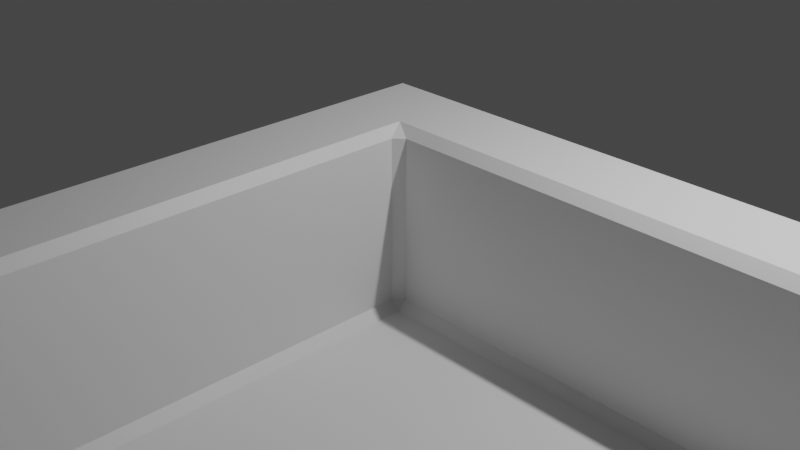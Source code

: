 # Source: board.blend  (saved by Blender 3.6.13; exported with 4.5.12 LTS)
import bpy
from mathutils import Matrix  # noqa: F401  (used for matrix-valued properties, if any)

bpy.ops.wm.read_factory_settings(use_empty=True)
scene = bpy.context.scene
scene.name = 'Scene'

# ---- collections
col_collection = bpy.data.collections.new('Collection'); scene.collection.children.link(col_collection)

# ---- materials (node trees are filled in below, after node groups)
mat_material = bpy.data.materials.new('Material')
mat_material.alpha_threshold = 0.0
mat_material.use_transparent_shadow = False
mat_material.roughness = 0.5
mat_material.line_color = (0.0, 0.0, 0.0, 1.0)

# ---- material node trees
mat_material.use_nodes = True; mat_material.node_tree.nodes.clear()
_N = mat_material.node_tree.nodes; _L = mat_material.node_tree.links
n0 = _N.new('ShaderNodeOutputMaterial'); n0.name = 'Material Output'; n0.location = (300, 300)
n1 = _N.new('ShaderNodeBsdfPrincipled'); n1.name = 'Principled BSDF'; n1.location = (10, 300)
n1.distribution = 'GGX'
n1.subsurface_method = 'RANDOM_WALK_SKIN'
n1.inputs[3].default_value = 1.45
n1.inputs[27].default_value = (0.0, 0.0, 0.0, 1.0)
n1.inputs[28].default_value = 1.0
_L.new(n1.outputs[0], n0.inputs[0])
n0.is_active_output = True

# ---- world
world_world = bpy.data.worlds.new('World'); scene.world = world_world
world_world.use_nodes = True; world_world.node_tree.nodes.clear()
_N = world_world.node_tree.nodes; _L = world_world.node_tree.links
n0 = _N.new('ShaderNodeOutputWorld'); n0.name = 'World Output'; n0.location = (300, 300)
n1 = _N.new('ShaderNodeBackground'); n1.name = 'Background'; n1.location = (10, 300)
n1.inputs[0].default_value = (0.05088, 0.05088, 0.05088, 1.0)
_L.new(n1.outputs[0], n0.inputs[0])
n0.is_active_output = True
world_world.color = (0.05088, 0.05088, 0.05088)
world_world.use_sun_shadow = False
world_world.sun_shadow_jitter_overblur = 0.0

# ---- cameras
cam_camera = bpy.data.cameras.new('Camera')
cam_camera.clip_end = 100.0
cam_camera.ortho_scale = 7.314

# ---- lights
light_light = bpy.data.lights.new('Light', 'POINT')
light_light.transmission_factor = 0.0
light_light.energy = 1000.0
light_light.shadow_soft_size = 0.1
light_light.shadow_maximum_resolution = 0.006
light_light.use_absolute_resolution = True

# ---- meshes
me_cube = bpy.data.meshes.new('Cube')
me_cube.from_pydata([(26.0, 26.0, 2.0), (-25.0, -25.0, 0.0), (-25.0, -25.0, 2.0), (26.0, 26.0, -2.0), (26.0, -26.0, 2.0), (-25.0, 25.0, 0.0), (-25.0, 25.0, 2.0), (26.0, -26.0, -2.0), (-26.0, 26.0, 2.0), (25.0, -25.0, 0.0), (25.0, -25.0, 2.0), (-26.0, 26.0, -2.0), (-26.0, -26.0, 2.0), (25.0, 25.0, 0.0), (25.0, 25.0, 2.0), (-26.0, -26.0, -2.0)], [], [(14, 0, 8, 12, 4, 10, 2, 6), (14, 10, 4, 0), (7, 4, 12, 15), (15, 12, 8, 11), (11, 3, 7, 15), (3, 0, 4, 7), (11, 8, 0, 3), (2, 1, 5, 6), (6, 5, 13, 14), (10, 14, 13, 9), (2, 10, 9, 1), (5, 1, 9, 13)])
me_cube.polygons.foreach_set('material_index', [0, 0, 0, 0, 0, 0, 0, 11880, 11880, 11880, 11880, 11880])
_uv = me_cube.uv_layers.new(name='UVMap')
_uv.uv.foreach_set('vector', [0.6298, 0.5048, 0.625, 0.5, 0.875, 0.5, 0.875, 0.75, 0.625, 0.75, 0.6298, 0.7452, 0.8702, 0.7452, 0.8702, 0.5048, 0.6298, 0.5048, 0.6298, 0.7452, 0.625, 0.75, 0.625, 0.5, 0.375, 0.75, 0.625, 0.75, 0.625, 1.0, 0.375, 1.0, 0.375, 0.0, 0.625, 0.0, 0.625, 0.25, 0.375, 0.25, 0.125, 0.5, 0.375, 0.5, 0.375, 0.75, 0.125, 0.75, 0.375, 0.5, 0.625, 0.5, 0.625, 0.75, 0.375, 0.75, 0.375, 0.25, 0.625, 0.25, 0.625, 0.5, 0.375, 0.5, 0.625, 0.0, 0.375, 0.0, 0.375, 0.25, 0.625, 0.25, 0.625, 0.25, 0.375, 0.25, 0.375, 0.5, 0.625, 0.5, 0.625, 0.75, 0.625, 0.5, 0.375, 0.5, 0.375, 0.75, 0.625, 1.0, 0.625, 0.75, 0.375, 0.75, 0.375, 1.0, 0.125, 0.5, 0.125, 0.75, 0.375, 0.75, 0.375, 0.5])
me_cube.materials.append(mat_material)
me_cube.use_mirror_vertex_groups = False
me_cube.update()

# ---- objects
ob_cube = bpy.data.objects.new('Cube', me_cube)
ob_light = bpy.data.objects.new('Light', light_light)
ob_camera = bpy.data.objects.new('Camera', cam_camera)

# ---- transforms, parenting, visibility, modifiers, constraints
ob_cube.location = (25.0, -25.0, -1.0)
ob_cube.lock_rotations_4d = False
ob_cube.empty_display_type = 'ARROWS'
ob_cube.lineart.crease_threshold = 0.0
_m = ob_cube.modifiers.new('Bevel', 'BEVEL')
ob_light.location = (4.076, 1.005, 5.904)
ob_light.rotation_euler = (0.6503, 0.05522, 1.866)
ob_light.lock_rotations_4d = False
ob_light.empty_display_type = 'ARROWS'
ob_light.color = (0.0, 0.0, 0.0, 0.0)
ob_light.lineart.crease_threshold = 0.0
ob_camera.location = (7.359, -6.926, 4.958)
ob_camera.rotation_euler = (1.109, 0.0, 0.8149)
ob_camera.lock_rotations_4d = False
ob_camera.empty_display_type = 'ARROWS'
ob_camera.color = (0.0, 0.0, 0.0, 0.0)
ob_camera.display_type = 'WIRE'
ob_camera.lineart.crease_threshold = 0.0

# ---- collection membership
col_collection.objects.link(ob_cube)
col_collection.objects.link(ob_light)
col_collection.objects.link(ob_camera)

# ---- scene / render settings (as saved in the file)
scene.camera = ob_camera
scene.frame_start = 1; scene.frame_end = 250; scene.frame_set(1)
scene.render.engine = 'BLENDER_EEVEE_NEXT'
scene.cycles.sampling_pattern = 'TABULATED_SOBOL'
scene.view_settings.view_transform = 'Filmic'
bpy.context.view_layer.update()
